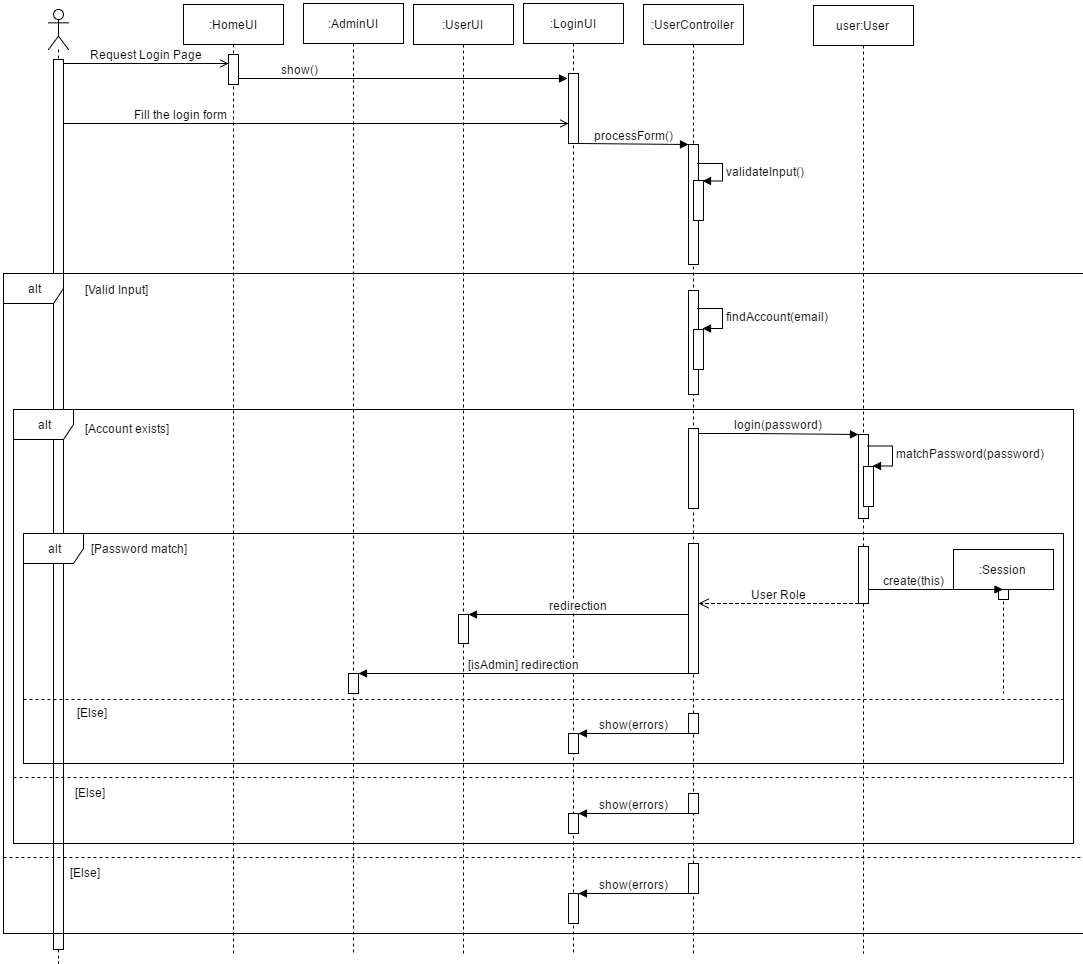

The diagram above was exported from draw.io. Its source (the exported page's mxGraphModel, read from the mxfile embedded in the PNG):
<mxGraphModel dx="3026" dy="1230" grid="1" gridSize="10" guides="1" tooltips="1" connect="1" arrows="1" fold="1" page="1" pageScale="1" pageWidth="826" pageHeight="1169" background="#ffffff" math="0" shadow="0">
  <root>
    <mxCell id="0" />
    <mxCell id="1" parent="0" />
    <mxCell id="2" value="" style="shape=umlLifeline;participant=umlActor;perimeter=lifelinePerimeter;whiteSpace=wrap;html=1;container=1;collapsible=0;recursiveResize=0;verticalAlign=top;spacingTop=36;labelBackgroundColor=#ffffff;outlineConnect=0;fillColor=none;fontSize=12;" vertex="1" parent="1">
      <mxGeometry x="-55" y="966" width="20" height="954" as="geometry" />
    </mxCell>
    <mxCell id="3" value="" style="html=1;points=[];perimeter=orthogonalPerimeter;fillColor=#ffffff;fontSize=12;" vertex="1" parent="2">
      <mxGeometry x="5" y="50" width="10" height="890" as="geometry" />
    </mxCell>
    <mxCell id="4" value="" style="html=1;points=[];perimeter=orthogonalPerimeter;fillColor=#ffffff;fontSize=12;" vertex="1" parent="1">
      <mxGeometry x="-50" y="1016" width="10" height="890" as="geometry" />
    </mxCell>
    <mxCell id="5" value=":HomeUI" style="shape=umlLifeline;perimeter=lifelinePerimeter;whiteSpace=wrap;html=1;container=1;collapsible=0;recursiveResize=0;outlineConnect=0;fillColor=none;fontSize=12;" vertex="1" parent="1">
      <mxGeometry x="80" y="961" width="100" height="949" as="geometry" />
    </mxCell>
    <mxCell id="6" value="" style="html=1;points=[];perimeter=orthogonalPerimeter;fillColor=#ffffff;fontSize=12;" vertex="1" parent="5">
      <mxGeometry x="45" y="50" width="10" height="30" as="geometry" />
    </mxCell>
    <mxCell id="7" value="" style="html=1;points=[];perimeter=orthogonalPerimeter;fillColor=#ffffff;fontSize=12;" vertex="1" parent="1">
      <mxGeometry x="125" y="1011" width="10" height="30" as="geometry" />
    </mxCell>
    <mxCell id="8" value=":LoginUI" style="shape=umlLifeline;perimeter=lifelinePerimeter;whiteSpace=wrap;html=1;container=1;collapsible=0;recursiveResize=0;outlineConnect=0;fillColor=none;fontSize=12;" vertex="1" parent="1">
      <mxGeometry x="420" y="960" width="100" height="950" as="geometry" />
    </mxCell>
    <mxCell id="9" value="" style="html=1;points=[];perimeter=orthogonalPerimeter;fillColor=#ffffff;fontSize=12;" vertex="1" parent="8">
      <mxGeometry x="45" y="70" width="10" height="70" as="geometry" />
    </mxCell>
    <mxCell id="10" value="" style="html=1;points=[];perimeter=orthogonalPerimeter;fillColor=#ffffff;fontSize=12;" vertex="1" parent="1">
      <mxGeometry x="465" y="1030" width="10" height="70" as="geometry" />
    </mxCell>
    <mxCell id="11" value=":UserController" style="shape=umlLifeline;perimeter=lifelinePerimeter;whiteSpace=wrap;html=1;container=1;collapsible=0;recursiveResize=0;outlineConnect=0;fillColor=none;fontSize=12;" vertex="1" parent="1">
      <mxGeometry x="540" y="961" width="100" height="949" as="geometry" />
    </mxCell>
    <mxCell id="12" value="" style="html=1;points=[];perimeter=orthogonalPerimeter;fillColor=#ffffff;fontSize=12;" vertex="1" parent="11">
      <mxGeometry x="45" y="140" width="10" height="120" as="geometry" />
    </mxCell>
    <mxCell id="13" value="" style="html=1;points=[];perimeter=orthogonalPerimeter;fillColor=#ffffff;fontSize=12;" vertex="1" parent="11">
      <mxGeometry x="50" y="176" width="10" height="40" as="geometry" />
    </mxCell>
    <mxCell id="14" value="validateInput()" style="edgeStyle=orthogonalEdgeStyle;html=1;align=left;spacingLeft=2;endArrow=block;rounded=0;entryX=1;entryY=0;strokeWidth=1;fontSize=12;" edge="1" parent="11" target="18">
      <mxGeometry relative="1" as="geometry">
        <mxPoint x="55" y="160" as="sourcePoint" />
        <Array as="points">
          <mxPoint x="80" y="160" />
        </Array>
      </mxGeometry>
    </mxCell>
    <mxCell id="15" value="" style="html=1;points=[];perimeter=orthogonalPerimeter;fillColor=#ffffff;fontSize=12;" vertex="1" parent="11">
      <mxGeometry x="45" y="286" width="10" height="104" as="geometry" />
    </mxCell>
    <mxCell id="16" value="" style="html=1;points=[];perimeter=orthogonalPerimeter;fillColor=#ffffff;fontSize=12;" vertex="1" parent="11">
      <mxGeometry x="45" y="424" width="10" height="80" as="geometry" />
    </mxCell>
    <mxCell id="17" value="" style="html=1;points=[];perimeter=orthogonalPerimeter;fillColor=#ffffff;fontSize=12;" vertex="1" parent="1">
      <mxGeometry x="585" y="1101" width="10" height="120" as="geometry" />
    </mxCell>
    <mxCell id="18" value="" style="html=1;points=[];perimeter=orthogonalPerimeter;fillColor=#ffffff;fontSize=12;" vertex="1" parent="1">
      <mxGeometry x="590" y="1137" width="10" height="40" as="geometry" />
    </mxCell>
    <mxCell id="19" value="validateInput()" style="edgeStyle=orthogonalEdgeStyle;html=1;align=left;spacingLeft=2;endArrow=block;rounded=0;entryX=1;entryY=0;strokeWidth=1;fontSize=12;" edge="1" target="18" parent="1">
      <mxGeometry x="594" y="1120" as="geometry">
        <mxPoint x="594" y="1120" as="sourcePoint" />
        <Array as="points">
          <mxPoint x="620" y="1121" />
        </Array>
      </mxGeometry>
    </mxCell>
    <mxCell id="20" value="" style="html=1;points=[];perimeter=orthogonalPerimeter;fillColor=#ffffff;fontSize=12;" vertex="1" parent="1">
      <mxGeometry x="585" y="1247" width="10" height="104" as="geometry" />
    </mxCell>
    <mxCell id="21" value="" style="html=1;points=[];perimeter=orthogonalPerimeter;fillColor=#ffffff;fontSize=12;" vertex="1" parent="1">
      <mxGeometry x="585" y="1385" width="10" height="80" as="geometry" />
    </mxCell>
    <mxCell id="22" value="Request Login Page" style="html=1;verticalAlign=bottom;endArrow=open;strokeWidth=1;fontSize=12;endFill=0;" edge="1" source="4" target="7" parent="1">
      <mxGeometry x="-25" y="1020" width="80" as="geometry">
        <mxPoint x="60" y="1060" as="sourcePoint" />
        <mxPoint x="206" y="1021" as="targetPoint" />
        <Array as="points">
          <mxPoint x="80" y="1020" />
        </Array>
      </mxGeometry>
    </mxCell>
    <mxCell id="23" value="show()" style="html=1;verticalAlign=bottom;endArrow=block;strokeWidth=1;fontSize=12;entryX=0;entryY=0.063;entryPerimeter=0;" edge="1" source="7" target="10" parent="1">
      <mxGeometry width="80" as="geometry">
        <mxPoint x="210" y="1040" as="sourcePoint" />
        <mxPoint x="340" y="1040" as="targetPoint" />
        <mxPoint x="-103" as="offset" />
      </mxGeometry>
    </mxCell>
    <mxCell id="24" value="Fill the login form" style="html=1;verticalAlign=bottom;endArrow=open;strokeWidth=1;fontSize=12;endFill=0;" edge="1" source="4" target="10" parent="1">
      <mxGeometry width="80" as="geometry">
        <mxPoint x="70" y="1080" as="sourcePoint" />
        <mxPoint x="150" y="1080" as="targetPoint" />
        <Array as="points">
          <mxPoint x="70" y="1080" />
        </Array>
        <mxPoint x="-135" as="offset" />
      </mxGeometry>
    </mxCell>
    <mxCell id="25" value="processForm()" style="html=1;verticalAlign=bottom;endArrow=block;strokeWidth=1;fontSize=12;" edge="1" source="10" target="17" parent="1">
      <mxGeometry x="403" y="1100" width="80" as="geometry">
        <mxPoint x="540" y="1100" as="sourcePoint" />
        <mxPoint x="620" y="1100" as="targetPoint" />
      </mxGeometry>
    </mxCell>
    <mxCell id="26" value="alt" style="shape=umlFrame;whiteSpace=wrap;html=1;fillColor=#ffffff;fontSize=12;" vertex="1" parent="1">
      <mxGeometry x="-100" y="1230" width="1080" height="660" as="geometry" />
    </mxCell>
    <mxCell id="27" value="" style="line;html=1;strokeWidth=1;fillColor=none;align=left;verticalAlign=middle;spacingTop=-1;spacingLeft=3;spacingRight=3;rotatable=0;labelPosition=right;points=[];portConstraint=eastwest;fontSize=12;dashed=1;" vertex="1" parent="1">
      <mxGeometry x="-100" y="1810" width="1080" height="8" as="geometry" />
    </mxCell>
    <mxCell id="28" value="[Valid Input]" style="text;html=1;resizable=0;points=[];autosize=1;align=left;verticalAlign=top;spacingTop=-4;fontSize=12;" vertex="1" parent="1">
      <mxGeometry x="-20" y="1237" width="80" height="20" as="geometry" />
    </mxCell>
    <mxCell id="29" value="[Else]" style="text;html=1;resizable=0;points=[];autosize=1;align=left;verticalAlign=top;spacingTop=-4;fontSize=12;" vertex="1" parent="1">
      <mxGeometry x="-35" y="1820" width="50" height="20" as="geometry" />
    </mxCell>
    <mxCell id="30" value="" style="html=1;points=[];perimeter=orthogonalPerimeter;fillColor=#ffffff;fontSize=12;" vertex="1" parent="1">
      <mxGeometry x="590" y="1286" width="10" height="40" as="geometry" />
    </mxCell>
    <mxCell id="31" value="findAccount(email)" style="edgeStyle=orthogonalEdgeStyle;html=1;align=left;spacingLeft=2;endArrow=block;rounded=0;entryX=1;entryY=0;strokeWidth=1;fontSize=12;" edge="1" target="30" parent="1">
      <mxGeometry x="594" y="1265" as="geometry">
        <mxPoint x="594" y="1265" as="sourcePoint" />
        <Array as="points">
          <mxPoint x="620" y="1266" />
        </Array>
      </mxGeometry>
    </mxCell>
    <mxCell id="32" value="user:User" style="shape=umlLifeline;perimeter=lifelinePerimeter;whiteSpace=wrap;html=1;container=1;collapsible=0;recursiveResize=0;outlineConnect=0;fillColor=#ffffff;fontSize=12;" vertex="1" parent="1">
      <mxGeometry x="710" y="962" width="100" height="948" as="geometry" />
    </mxCell>
    <mxCell id="33" value="" style="html=1;points=[];perimeter=orthogonalPerimeter;fillColor=#ffffff;fontSize=12;" vertex="1" parent="32">
      <mxGeometry x="45" y="429" width="10" height="84" as="geometry" />
    </mxCell>
    <mxCell id="34" value="matchPassword(password)" style="edgeStyle=orthogonalEdgeStyle;html=1;align=left;spacingLeft=2;endArrow=block;rounded=0;entryX=1;entryY=0;strokeWidth=1;fontSize=12;" edge="1" parent="32" target="38">
      <mxGeometry relative="1" as="geometry">
        <mxPoint x="55" y="441" as="sourcePoint" />
        <Array as="points">
          <mxPoint x="80" y="441" />
        </Array>
      </mxGeometry>
    </mxCell>
    <mxCell id="35" value="" style="html=1;points=[];perimeter=orthogonalPerimeter;fillColor=#ffffff;fontSize=12;" vertex="1" parent="32">
      <mxGeometry x="50" y="461" width="10" height="40" as="geometry" />
    </mxCell>
    <mxCell id="36" value="" style="html=1;points=[];perimeter=orthogonalPerimeter;fillColor=#ffffff;fontSize=12;" vertex="1" parent="1">
      <mxGeometry x="755" y="1391" width="10" height="84" as="geometry" />
    </mxCell>
    <mxCell id="37" value="matchPassword(password)" style="edgeStyle=orthogonalEdgeStyle;html=1;align=left;spacingLeft=2;endArrow=block;rounded=0;entryX=1;entryY=0;strokeWidth=1;fontSize=12;" edge="1" target="38" parent="1">
      <mxGeometry x="764" y="1402.5" as="geometry">
        <mxPoint x="764" y="1402.5" as="sourcePoint" />
        <Array as="points">
          <mxPoint x="790" y="1403" />
        </Array>
      </mxGeometry>
    </mxCell>
    <mxCell id="38" value="" style="html=1;points=[];perimeter=orthogonalPerimeter;fillColor=#ffffff;fontSize=12;" vertex="1" parent="1">
      <mxGeometry x="760" y="1423" width="10" height="40" as="geometry" />
    </mxCell>
    <mxCell id="39" value="alt" style="shape=umlFrame;whiteSpace=wrap;html=1;fillColor=#ffffff;fontSize=12;" vertex="1" parent="1">
      <mxGeometry x="-90" y="1366" width="1060" height="434" as="geometry" />
    </mxCell>
    <mxCell id="40" value="[Account exists]" style="text;html=1;resizable=0;points=[];autosize=1;align=left;verticalAlign=top;spacingTop=-4;fontSize=12;" vertex="1" parent="1">
      <mxGeometry x="-20" y="1376" width="100" height="20" as="geometry" />
    </mxCell>
    <mxCell id="41" value="login(password)" style="html=1;verticalAlign=bottom;endArrow=block;strokeWidth=1;fontSize=12;" edge="1" source="21" target="36" parent="1">
      <mxGeometry x="595" y="1390" width="80" as="geometry">
        <mxPoint x="540" y="1400" as="sourcePoint" />
        <mxPoint x="620" y="1400" as="targetPoint" />
        <Array as="points">
          <mxPoint x="650" y="1390" />
        </Array>
      </mxGeometry>
    </mxCell>
    <mxCell id="42" value="alt" style="shape=umlFrame;whiteSpace=wrap;html=1;fillColor=#ffffff;fontSize=12;" vertex="1" parent="1">
      <mxGeometry x="-80" y="1490" width="1040" height="230" as="geometry" />
    </mxCell>
    <mxCell id="43" value="[Password match]" style="text;html=1;resizable=0;points=[];autosize=1;align=left;verticalAlign=top;spacingTop=-4;fontSize=12;" vertex="1" parent="1">
      <mxGeometry x="-14" y="1496" width="110" height="20" as="geometry" />
    </mxCell>
    <mxCell id="44" value="" style="html=1;points=[];perimeter=orthogonalPerimeter;fillColor=#ffffff;fontSize=12;" vertex="1" parent="1">
      <mxGeometry x="755" y="1503" width="10" height="57" as="geometry" />
    </mxCell>
    <mxCell id="45" value=":Session" style="shape=umlLifeline;perimeter=lifelinePerimeter;whiteSpace=wrap;html=1;container=1;collapsible=0;recursiveResize=0;outlineConnect=0;fillColor=#ffffff;fontSize=12;" vertex="1" parent="1">
      <mxGeometry x="850" y="1506" width="100" height="144" as="geometry" />
    </mxCell>
    <mxCell id="46" value="" style="html=1;points=[];perimeter=orthogonalPerimeter;fillColor=#ffffff;fontSize=12;" vertex="1" parent="45">
      <mxGeometry x="45" y="40" width="10" height="10" as="geometry" />
    </mxCell>
    <mxCell id="47" value="" style="html=1;points=[];perimeter=orthogonalPerimeter;fillColor=#ffffff;fontSize=12;" vertex="1" parent="1">
      <mxGeometry x="895" y="1546" width="10" height="10" as="geometry" />
    </mxCell>
    <mxCell id="48" value="create(this)" style="html=1;verticalAlign=bottom;endArrow=block;strokeWidth=1;fontSize=12;" edge="1" source="44" target="45" parent="1">
      <mxGeometry x="765" y="1546" width="80" as="geometry">
        <mxPoint x="780" y="1560" as="sourcePoint" />
        <mxPoint x="860" y="1560" as="targetPoint" />
        <mxPoint as="offset" />
      </mxGeometry>
    </mxCell>
    <mxCell id="49" value=":UserUI" style="shape=umlLifeline;perimeter=lifelinePerimeter;whiteSpace=wrap;html=1;container=1;collapsible=0;recursiveResize=0;outlineConnect=0;fillColor=#ffffff;fontSize=12;" vertex="1" parent="1">
      <mxGeometry x="310" y="961" width="100" height="949" as="geometry" />
    </mxCell>
    <mxCell id="50" value="" style="html=1;points=[];perimeter=orthogonalPerimeter;fillColor=#ffffff;fontSize=12;" vertex="1" parent="49">
      <mxGeometry x="45" y="610" width="10" height="29" as="geometry" />
    </mxCell>
    <mxCell id="51" value="" style="html=1;points=[];perimeter=orthogonalPerimeter;fillColor=#ffffff;fontSize=12;" vertex="1" parent="1">
      <mxGeometry x="355" y="1571" width="10" height="29" as="geometry" />
    </mxCell>
    <mxCell id="52" value=":AdminUI" style="shape=umlLifeline;perimeter=lifelinePerimeter;whiteSpace=wrap;html=1;container=1;collapsible=0;recursiveResize=0;outlineConnect=0;fillColor=#ffffff;fontSize=12;" vertex="1" parent="1">
      <mxGeometry x="200" y="960" width="100" height="950" as="geometry" />
    </mxCell>
    <mxCell id="53" value="" style="html=1;points=[];perimeter=orthogonalPerimeter;fillColor=#ffffff;fontSize=12;" vertex="1" parent="52">
      <mxGeometry x="45" y="670" width="10" height="20" as="geometry" />
    </mxCell>
    <mxCell id="54" value="" style="html=1;points=[];perimeter=orthogonalPerimeter;fillColor=#ffffff;fontSize=12;" vertex="1" parent="1">
      <mxGeometry x="245" y="1630" width="10" height="20" as="geometry" />
    </mxCell>
    <mxCell id="55" value="" style="html=1;points=[];perimeter=orthogonalPerimeter;fillColor=#ffffff;fontSize=12;" vertex="1" parent="1">
      <mxGeometry x="585" y="1500" width="10" height="130" as="geometry" />
    </mxCell>
    <mxCell id="56" value="[isAdmin] redirection" style="html=1;verticalAlign=bottom;endArrow=block;strokeWidth=1;fontSize=12;" edge="1" source="55" target="54" parent="1">
      <mxGeometry x="255" y="1630" width="80" as="geometry">
        <mxPoint x="380" y="1560" as="sourcePoint" />
        <mxPoint x="460" y="1560" as="targetPoint" />
        <Array as="points">
          <mxPoint x="480" y="1630" />
        </Array>
      </mxGeometry>
    </mxCell>
    <mxCell id="57" value="User Role" style="html=1;verticalAlign=bottom;endArrow=open;dashed=1;endSize=8;strokeWidth=1;fontSize=12;" edge="1" source="44" target="55" parent="1">
      <mxGeometry x="595" y="1560" as="geometry">
        <mxPoint x="730" y="1560" as="sourcePoint" />
        <mxPoint x="650" y="1560" as="targetPoint" />
        <Array as="points">
          <mxPoint x="710" y="1560" />
        </Array>
      </mxGeometry>
    </mxCell>
    <mxCell id="58" value="redirection" style="html=1;verticalAlign=bottom;endArrow=block;strokeWidth=1;fontSize=12;" edge="1" source="55" target="51" parent="1">
      <mxGeometry x="365" y="1571" width="80" as="geometry">
        <mxPoint x="440" y="1520" as="sourcePoint" />
        <mxPoint x="520" y="1520" as="targetPoint" />
      </mxGeometry>
    </mxCell>
    <mxCell id="59" value="" style="line;html=1;strokeWidth=1;fillColor=none;align=left;verticalAlign=middle;spacingTop=-1;spacingLeft=3;spacingRight=3;rotatable=0;labelPosition=right;points=[];portConstraint=eastwest;fontSize=12;dashed=1;" vertex="1" parent="1">
      <mxGeometry x="-80" y="1652" width="1040" height="8" as="geometry" />
    </mxCell>
    <mxCell id="60" value="[Else]" style="text;html=1;resizable=0;points=[];autosize=1;align=left;verticalAlign=top;spacingTop=-4;fontSize=12;" vertex="1" parent="1">
      <mxGeometry x="-28" y="1660" width="50" height="20" as="geometry" />
    </mxCell>
    <mxCell id="61" value="" style="html=1;points=[];perimeter=orthogonalPerimeter;fillColor=#ffffff;fontSize=12;" vertex="1" parent="1">
      <mxGeometry x="585" y="1670" width="10" height="20" as="geometry" />
    </mxCell>
    <mxCell id="62" value="" style="html=1;points=[];perimeter=orthogonalPerimeter;fillColor=#ffffff;fontSize=12;" vertex="1" parent="1">
      <mxGeometry x="465" y="1690" width="10" height="20" as="geometry" />
    </mxCell>
    <mxCell id="63" value="show(errors)" style="html=1;verticalAlign=bottom;endArrow=block;strokeWidth=1;fontSize=12;" edge="1" source="61" target="62" parent="1">
      <mxGeometry x="475" y="1690" width="80" as="geometry">
        <mxPoint x="450" y="1690" as="sourcePoint" />
        <mxPoint x="530" y="1690" as="targetPoint" />
      </mxGeometry>
    </mxCell>
    <mxCell id="64" value="" style="line;html=1;strokeWidth=1;fillColor=none;align=left;verticalAlign=middle;spacingTop=-1;spacingLeft=3;spacingRight=3;rotatable=0;labelPosition=right;points=[];portConstraint=eastwest;fontSize=12;dashed=1;" vertex="1" parent="1">
      <mxGeometry x="-90" y="1730" width="1060" height="8" as="geometry" />
    </mxCell>
    <mxCell id="65" value="" style="html=1;points=[];perimeter=orthogonalPerimeter;fillColor=#ffffff;fontSize=12;" vertex="1" parent="1">
      <mxGeometry x="585" y="1750" width="10" height="20" as="geometry" />
    </mxCell>
    <mxCell id="66" value="" style="html=1;points=[];perimeter=orthogonalPerimeter;fillColor=#ffffff;fontSize=12;" vertex="1" parent="1">
      <mxGeometry x="465" y="1770" width="10" height="20" as="geometry" />
    </mxCell>
    <mxCell id="67" value="show(errors)" style="html=1;verticalAlign=bottom;endArrow=block;strokeWidth=1;fontSize=12;" edge="1" source="65" target="66" parent="1">
      <mxGeometry x="475" y="1770" width="80" as="geometry">
        <mxPoint x="500" y="1790" as="sourcePoint" />
        <mxPoint x="580" y="1790" as="targetPoint" />
      </mxGeometry>
    </mxCell>
    <mxCell id="68" value="[Else]" style="text;html=1;resizable=0;points=[];autosize=1;align=left;verticalAlign=top;spacingTop=-4;fontSize=12;" vertex="1" parent="1">
      <mxGeometry x="-30" y="1740" width="50" height="20" as="geometry" />
    </mxCell>
    <mxCell id="69" value="" style="html=1;points=[];perimeter=orthogonalPerimeter;fillColor=#ffffff;fontSize=12;" vertex="1" parent="1">
      <mxGeometry x="585" y="1820" width="10" height="30" as="geometry" />
    </mxCell>
    <mxCell id="70" value="" style="html=1;points=[];perimeter=orthogonalPerimeter;fillColor=#ffffff;fontSize=12;" vertex="1" parent="1">
      <mxGeometry x="465" y="1850" width="10" height="30" as="geometry" />
    </mxCell>
    <mxCell id="71" value="show(errors)" style="html=1;verticalAlign=bottom;endArrow=block;strokeWidth=1;fontSize=12;" edge="1" source="69" target="70" parent="1">
      <mxGeometry x="475" y="1850" width="80" as="geometry">
        <mxPoint x="500" y="1880" as="sourcePoint" />
        <mxPoint x="580" y="1880" as="targetPoint" />
      </mxGeometry>
    </mxCell>
  </root>
</mxGraphModel>